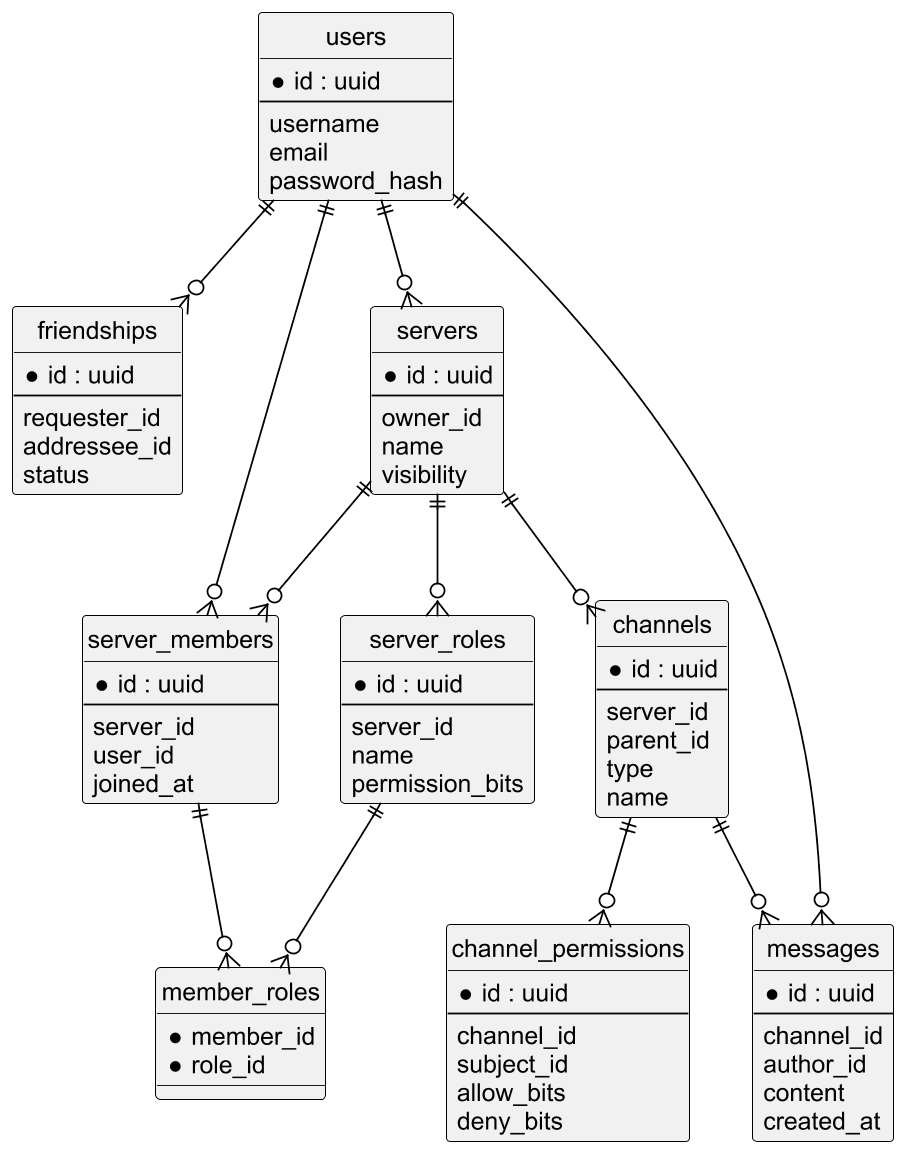

The diagram above was rendered by PlantUML. Its source (embedded in the PNG):
@startuml
skinparam monochrome true
skinparam shadowing false
skinparam defaultFontName Arial
skinparam dpi 170
skinparam packageStyle rectangle
skinparam ArrowColor Black
skinparam ActorBorderColor Black
skinparam UsecaseBorderColor Black
skinparam RectangleBorderColor Black
skinparam ClassBorderColor Black
skinparam handwritten false
hide circle
entity "users" as users {
  * id : uuid
  --
  username
  email
  password_hash
}
entity "friendships" as friendships {
  * id : uuid
  --
  requester_id
  addressee_id
  status
}
entity "servers" as servers {
  * id : uuid
  --
  owner_id
  name
  visibility
}
entity "server_members" as members {
  * id : uuid
  --
  server_id
  user_id
  joined_at
}
entity "server_roles" as roles {
  * id : uuid
  --
  server_id
  name
  permission_bits
}
entity "member_roles" as member_roles {
  * member_id
  * role_id
}
entity "channels" as channels {
  * id : uuid
  --
  server_id
  parent_id
  type
  name
}
entity "channel_permissions" as perms {
  * id : uuid
  --
  channel_id
  subject_id
  allow_bits
  deny_bits
}
entity "messages" as messages {
  * id : uuid
  --
  channel_id
  author_id
  content
  created_at
}
users ||--o{ friendships
users ||--o{ servers
users ||--o{ members
servers ||--o{ members
servers ||--o{ roles
members ||--o{ member_roles
roles ||--o{ member_roles
servers ||--o{ channels
channels ||--o{ perms
channels ||--o{ messages
users ||--o{ messages
@enduml